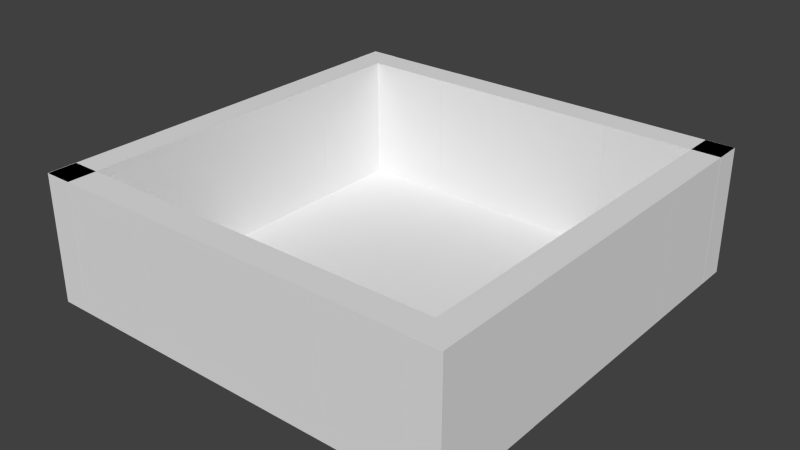 # Source: Default_Station_Doors.blend  (saved by Blender 2.69.0; exported with 4.5.12 LTS)
import bpy
from mathutils import Matrix  # noqa: F401  (used for matrix-valued properties, if any)

bpy.ops.wm.read_factory_settings(use_empty=True)
scene = bpy.context.scene
scene.name = 'Scene'

# ---- collections
col_collection_1 = bpy.data.collections.new('Collection 1'); scene.collection.children.link(col_collection_1)

# ---- world
world_world = bpy.data.worlds.new('World'); scene.world = world_world
world_world.color = (0.05088, 0.05088, 0.05088)
world_world.use_sun_shadow = False
world_world.sun_shadow_jitter_overblur = 0.0
world_world.cycles.sampling_method = 'MANUAL'
world_world.cycles.sample_map_resolution = 256

# ---- meshes
me_cube_018 = bpy.data.meshes.new('Cube.018')
me_cube_018.from_pydata([(-0.5779, 1.0, 4.491), (0.5779, 1.0, 4.491), (0.5779, 1.0, -4.491), (-0.5779, 1.0, -4.491), (0.5779, -1.0, 4.491), (-0.5779, -1.0, 4.491), (-0.5779, -1.0, -4.491), (0.5779, -1.0, -4.491)], [], [(2, 1, 4, 7), (0, 1, 2, 3), (4, 5, 6, 7), (3, 6, 5, 0), (6, 3, 2, 7), (4, 1, 0, 5)])
me_cube_018.use_remesh_preserve_volume = False
me_cube_018.use_remesh_preserve_attributes = False
me_cube_018.use_mirror_vertex_groups = False
me_cube_018.update()
me_cube_017 = bpy.data.meshes.new('Cube.017')
me_cube_017.from_pydata([(-1.0, -1.0, -4.491), (-1.0, 1.0, -4.491), (-1.0, -1.0, 4.491), (-1.0, 1.0, 4.491), (-0.4574, 1.0, 4.491), (-0.4574, 1.0, -4.491), (-0.4574, -1.0, 4.491), (-0.4574, -1.0, -4.491)], [], [(2, 3, 1, 0), (6, 2, 0, 7), (6, 4, 3, 2), (3, 4, 5, 1), (0, 1, 5, 7), (5, 4, 6, 7)])
me_cube_017.use_remesh_preserve_volume = False
me_cube_017.use_remesh_preserve_attributes = False
me_cube_017.use_mirror_vertex_groups = False
me_cube_017.update()
me_cube_016 = bpy.data.meshes.new('Cube.016')
me_cube_016.from_pydata([(1.0, 1.0, -4.491), (1.0, -1.0, -4.491), (1.0, 1.0, 4.491), (1.0, -1.0, 4.491), (0.4574, 1.0, 4.491), (0.4574, 1.0, -4.491), (0.4574, -1.0, 4.491), (0.4574, -1.0, -4.491)], [], [(4, 2, 0, 5), (2, 3, 1, 0), (7, 5, 0, 1), (3, 6, 7, 1), (3, 2, 4, 6), (5, 7, 6, 4)])
me_cube_016.use_remesh_preserve_volume = False
me_cube_016.use_remesh_preserve_attributes = False
me_cube_016.use_mirror_vertex_groups = False
me_cube_016.update()
me_cube_015 = bpy.data.meshes.new('Cube.015')
me_cube_015.from_pydata([(1.0, 1.0, -4.491), (1.0, -1.0, -4.491), (1.0, 1.0, 4.491), (1.0, -1.0, 4.491), (0.4574, 1.0, 4.491), (0.4574, 1.0, -4.491), (0.4574, -1.0, 4.491), (0.4574, -1.0, -4.491)], [], [(4, 2, 0, 5), (2, 3, 1, 0), (7, 5, 0, 1), (3, 6, 7, 1), (3, 2, 4, 6), (5, 7, 6, 4)])
me_cube_015.use_remesh_preserve_volume = False
me_cube_015.use_remesh_preserve_attributes = False
me_cube_015.use_mirror_vertex_groups = False
me_cube_015.update()
me_cube_014 = bpy.data.meshes.new('Cube.014')
me_cube_014.from_pydata([(-1.0, -1.0, -4.491), (-1.0, 1.0, -4.491), (-1.0, -1.0, 4.491), (-1.0, 1.0, 4.491), (-0.4574, 1.0, 4.491), (-0.4574, 1.0, -4.491), (-0.4574, -1.0, 4.491), (-0.4574, -1.0, -4.491)], [], [(2, 3, 1, 0), (6, 2, 0, 7), (6, 4, 3, 2), (3, 4, 5, 1), (0, 1, 5, 7), (5, 4, 6, 7)])
me_cube_014.use_remesh_preserve_volume = False
me_cube_014.use_remesh_preserve_attributes = False
me_cube_014.use_mirror_vertex_groups = False
me_cube_014.update()
me_cube_013 = bpy.data.meshes.new('Cube.013')
me_cube_013.from_pydata([(-0.5779, 1.0, 4.491), (0.5779, 1.0, 4.491), (0.5779, 1.0, -4.491), (-0.5779, 1.0, -4.491), (0.5779, -1.0, 4.491), (-0.5779, -1.0, 4.491), (-0.5779, -1.0, -4.491), (0.5779, -1.0, -4.491)], [], [(2, 1, 4, 7), (0, 1, 2, 3), (4, 5, 6, 7), (3, 6, 5, 0), (6, 3, 2, 7), (4, 1, 0, 5)])
me_cube_013.use_remesh_preserve_volume = False
me_cube_013.use_remesh_preserve_attributes = False
me_cube_013.use_mirror_vertex_groups = False
me_cube_013.update()
me_cube_012 = bpy.data.meshes.new('Cube.012')
me_cube_012.from_pydata([(-0.5779, 1.0, 4.491), (0.5779, 1.0, 4.491), (0.5779, 1.0, -4.491), (-0.5779, 1.0, -4.491), (0.5779, -1.0, 4.491), (-0.5779, -1.0, 4.491), (-0.5779, -1.0, -4.491), (0.5779, -1.0, -4.491)], [], [(2, 1, 4, 7), (0, 1, 2, 3), (4, 5, 6, 7), (3, 6, 5, 0), (6, 3, 2, 7), (4, 1, 0, 5)])
me_cube_012.use_remesh_preserve_volume = False
me_cube_012.use_remesh_preserve_attributes = False
me_cube_012.use_mirror_vertex_groups = False
me_cube_012.update()
me_cube_011 = bpy.data.meshes.new('Cube.011')
me_cube_011.from_pydata([(-1.0, -1.0, -4.491), (-1.0, 1.0, -4.491), (-1.0, -1.0, 4.491), (-1.0, 1.0, 4.491), (-0.4574, 1.0, 4.491), (-0.4574, 1.0, -4.491), (-0.4574, -1.0, 4.491), (-0.4574, -1.0, -4.491)], [], [(2, 3, 1, 0), (6, 2, 0, 7), (6, 4, 3, 2), (3, 4, 5, 1), (0, 1, 5, 7), (5, 4, 6, 7)])
me_cube_011.use_remesh_preserve_volume = False
me_cube_011.use_remesh_preserve_attributes = False
me_cube_011.use_mirror_vertex_groups = False
me_cube_011.update()
me_cube_010 = bpy.data.meshes.new('Cube.010')
me_cube_010.from_pydata([(1.0, 1.0, -4.491), (1.0, -1.0, -4.491), (1.0, 1.0, 4.491), (1.0, -1.0, 4.491), (0.4574, 1.0, 4.491), (0.4574, 1.0, -4.491), (0.4574, -1.0, 4.491), (0.4574, -1.0, -4.491)], [], [(4, 2, 0, 5), (2, 3, 1, 0), (7, 5, 0, 1), (3, 6, 7, 1), (3, 2, 4, 6), (5, 7, 6, 4)])
me_cube_010.use_remesh_preserve_volume = False
me_cube_010.use_remesh_preserve_attributes = False
me_cube_010.use_mirror_vertex_groups = False
me_cube_010.update()
me_cube_002 = bpy.data.meshes.new('Cube.002')
me_cube_002.from_pydata([(1.0, 1.0, -4.491), (1.0, -1.0, -4.491), (1.0, 1.0, 4.491), (1.0, -1.0, 4.491), (0.4574, 1.0, 4.491), (0.4574, 1.0, -4.491), (0.4574, -1.0, 4.491), (0.4574, -1.0, -4.491)], [], [(4, 2, 0, 5), (2, 3, 1, 0), (7, 5, 0, 1), (3, 6, 7, 1), (3, 2, 4, 6), (5, 7, 6, 4)])
me_cube_002.use_remesh_preserve_volume = False
me_cube_002.use_remesh_preserve_attributes = False
me_cube_002.use_mirror_vertex_groups = False
me_cube_002.update()
me_cube_003 = bpy.data.meshes.new('Cube.003')
me_cube_003.from_pydata([(-1.0, -1.0, -4.491), (-1.0, 1.0, -4.491), (-1.0, -1.0, 4.491), (-1.0, 1.0, 4.491), (-0.4574, 1.0, 4.491), (-0.4574, 1.0, -4.491), (-0.4574, -1.0, 4.491), (-0.4574, -1.0, -4.491)], [], [(2, 3, 1, 0), (6, 2, 0, 7), (6, 4, 3, 2), (3, 4, 5, 1), (0, 1, 5, 7), (5, 4, 6, 7)])
me_cube_003.use_remesh_preserve_volume = False
me_cube_003.use_remesh_preserve_attributes = False
me_cube_003.use_mirror_vertex_groups = False
me_cube_003.update()
me_cube_001 = bpy.data.meshes.new('Cube.001')
me_cube_001.from_pydata([(-0.5779, 1.0, 4.491), (0.5779, 1.0, 4.491), (0.5779, 1.0, -4.491), (-0.5779, 1.0, -4.491), (0.5779, -1.0, 4.491), (-0.5779, -1.0, 4.491), (-0.5779, -1.0, -4.491), (0.5779, -1.0, -4.491)], [], [(2, 1, 4, 7), (0, 1, 2, 3), (4, 5, 6, 7), (3, 6, 5, 0), (6, 3, 2, 7), (4, 1, 0, 5)])
me_cube_001.use_remesh_preserve_volume = False
me_cube_001.use_remesh_preserve_attributes = False
me_cube_001.use_mirror_vertex_groups = False
me_cube_001.update()
me_plane_009 = bpy.data.meshes.new('Plane.009')
me_plane_009.from_pydata([(1.0, -1.0, 0.0), (-1.0, -1.0, 0.0), (1.0, 1.0, 0.0), (-1.0, 1.0, 0.0)], [], [(1, 0, 2, 3)])
me_plane_009.use_remesh_preserve_volume = False
me_plane_009.use_remesh_preserve_attributes = False
me_plane_009.use_mirror_vertex_groups = False
me_plane_009.update()

# ---- objects
ob_door_003 = bpy.data.objects.new('Door.003', me_cube_018)
ob_cube_007 = bpy.data.objects.new('Cube.007', me_cube_017)
ob_cube_006 = bpy.data.objects.new('Cube.006', me_cube_016)
ob_cube_005 = bpy.data.objects.new('Cube.005', me_cube_015)
ob_cube_004 = bpy.data.objects.new('Cube.004', me_cube_014)
ob_door_002 = bpy.data.objects.new('Door.002', me_cube_013)
ob_door_001 = bpy.data.objects.new('Door.001', me_cube_012)
ob_cube_003 = bpy.data.objects.new('Cube.003', me_cube_011)
ob_cube_002 = bpy.data.objects.new('Cube.002', me_cube_010)
ob_cube_000 = bpy.data.objects.new('Cube.000', me_cube_002)
ob_cube_001 = bpy.data.objects.new('Cube.001', me_cube_003)
ob_door = bpy.data.objects.new('Door', me_cube_001)
ob_plane = bpy.data.objects.new('Plane', me_plane_009)

# ---- transforms, parenting, visibility, modifiers, constraints
ob_door_003.location = (-8.927e-10, -14.0, 4.466)
ob_door_003.rotation_euler = (0.0, 0.0, 3.142)
ob_door_003.scale = (11.87, 1.0, 1.0)
ob_door_003.lineart.crease_threshold = 0.0
ob_cube_007.location = (-1.931e-11, -14.0, 4.466)
ob_cube_007.rotation_euler = (0.0, 0.0, 3.142)
ob_cube_007.scale = (15.01, 1.0, 1.0)
ob_cube_007.lineart.crease_threshold = 0.0
ob_cube_006.location = (-1.931e-11, -14.0, 4.463)
ob_cube_006.rotation_euler = (0.0, 0.0, 3.142)
ob_cube_006.scale = (15.01, 1.0, 1.0)
ob_cube_006.lineart.crease_threshold = 0.0
ob_cube_005.location = (14.01, 0.002763, 4.463)
ob_cube_005.rotation_euler = (0.0, 0.0, 4.712)
ob_cube_005.scale = (15.01, 1.0, 1.0)
ob_cube_005.lineart.crease_threshold = 0.0
ob_cube_004.location = (14.0, 0.002763, 4.466)
ob_cube_004.rotation_euler = (0.0, 0.0, 4.712)
ob_cube_004.scale = (15.01, 1.0, 1.0)
ob_cube_004.lineart.crease_threshold = 0.0
ob_door_002.location = (14.0, 0.002763, 4.466)
ob_door_002.rotation_euler = (0.0, 0.0, 4.712)
ob_door_002.scale = (11.87, 1.0, 1.0)
ob_door_002.lineart.crease_threshold = 0.0
ob_door_001.location = (-13.99, 0.002763, 4.466)
ob_door_001.rotation_euler = (0.0, 0.0, 4.712)
ob_door_001.scale = (11.87, 1.0, 1.0)
ob_door_001.lineart.crease_threshold = 0.0
ob_cube_003.location = (-13.99, 0.002763, 4.466)
ob_cube_003.rotation_euler = (0.0, 0.0, 4.712)
ob_cube_003.scale = (15.01, 1.0, 1.0)
ob_cube_003.lineart.crease_threshold = 0.0
ob_cube_002.location = (-13.98, 0.002763, 4.463)
ob_cube_002.rotation_euler = (0.0, 0.0, 4.712)
ob_cube_002.scale = (15.01, 1.0, 1.0)
ob_cube_002.lineart.crease_threshold = 0.0
ob_cube_000.location = (-1.931e-11, 13.99, 4.463)
ob_cube_000.rotation_euler = (0.0, 0.0, 3.142)
ob_cube_000.scale = (15.01, 1.0, 1.0)
ob_cube_000.lineart.crease_threshold = 0.0
ob_cube_001.location = (-1.931e-11, 14.0, 4.466)
ob_cube_001.rotation_euler = (0.0, 0.0, 3.142)
ob_cube_001.scale = (15.01, 1.0, 1.0)
ob_cube_001.lineart.crease_threshold = 0.0
ob_door.location = (-8.927e-10, 14.0, 4.466)
ob_door.rotation_euler = (0.0, 0.0, 3.142)
ob_door.scale = (11.87, 1.0, 1.0)
ob_door.lineart.crease_threshold = 0.0
ob_plane.location = (0.0, 0.0, 0.0)
ob_plane.scale = (14.0, 14.0, 0.9931)
ob_plane.lineart.crease_threshold = 0.0

# ---- collection membership
col_collection_1.objects.link(ob_door_003)
col_collection_1.objects.link(ob_cube_007)
col_collection_1.objects.link(ob_cube_006)
col_collection_1.objects.link(ob_cube_005)
col_collection_1.objects.link(ob_cube_004)
col_collection_1.objects.link(ob_door_002)
col_collection_1.objects.link(ob_door_001)
col_collection_1.objects.link(ob_cube_003)
col_collection_1.objects.link(ob_cube_002)
col_collection_1.objects.link(ob_cube_000)
col_collection_1.objects.link(ob_cube_001)
col_collection_1.objects.link(ob_door)
col_collection_1.objects.link(ob_plane)

# ---- scene / render settings (as saved in the file)
scene.frame_start = 1; scene.frame_end = 250; scene.frame_set(1)
scene.render.engine = 'BLENDER_EEVEE_NEXT'
scene.render.image_settings.compression = 90
scene.render.resolution_percentage = 50
scene.render.dither_intensity = 0.0
scene.cycles.use_denoising = False
scene.cycles.samples = 10
scene.cycles.sampling_pattern = 'TABULATED_SOBOL'
scene.cycles.light_sampling_threshold = 0.0
scene.cycles.use_adaptive_sampling = False
scene.cycles.use_light_tree = False
scene.cycles.blur_glossy = 0.0
scene.cycles.volume_bounces = 1
scene.cycles.pixel_filter_type = 'GAUSSIAN'
scene.cycles.sample_clamp_indirect = 0.0
scene.view_settings.view_transform = 'Standard'
bpy.context.view_layer.update()

# ---- added for rendering (the .blend has no active camera and no usable light): camera, sun
cam_auto = bpy.data.cameras.new('AutoCamera')
cam_auto.lens = 50.0
cam_auto.sensor_width = 36.0
cam_auto.clip_end = 1000.0
ob_auto_camera = bpy.data.objects.new('AutoCamera', cam_auto)
scene.collection.objects.link(ob_auto_camera)
ob_auto_camera.location = (40.143, -48.1673, 36.5776)
ob_auto_camera.rotation_euler = (1.09748, -7.21219e-08, 0.694738)
scene.camera = ob_auto_camera
light_auto_sun = bpy.data.lights.new('AutoSun', 'SUN')
light_auto_sun.energy = 3.0
light_auto_sun.angle = 0.0523599
ob_auto_sun = bpy.data.objects.new('AutoSun', light_auto_sun)
scene.collection.objects.link(ob_auto_sun)
ob_auto_sun.rotation_euler = (0.872665, 0.174533, 0.523599)
bpy.context.view_layer.update()
